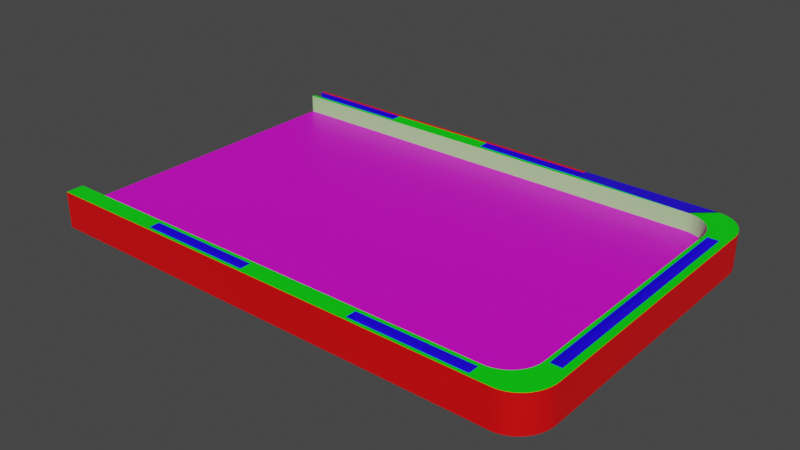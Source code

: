 # Source: case_3.blend  (saved by Blender 2.82.7; exported with 4.5.12 LTS)
import bpy
from mathutils import Matrix  # noqa: F401  (used for matrix-valued properties, if any)

bpy.ops.wm.read_factory_settings(use_empty=True)
scene = bpy.context.scene
scene.name = 'Scene'

# ---- collections
col_collection = bpy.data.collections.new('Collection'); scene.collection.children.link(col_collection)

# ---- materials (node trees are filled in below, after node groups)
mat_material_021 = bpy.data.materials.new('Material.021')
mat_material_021.use_transparent_shadow = False
mat_material_020 = bpy.data.materials.new('Material.020')
mat_material_020.use_transparent_shadow = False
mat_material_019 = bpy.data.materials.new('Material.019')
mat_material_019.use_transparent_shadow = False
mat_material_018 = bpy.data.materials.new('Material.018')
mat_material_018.use_transparent_shadow = False
mat_material_017 = bpy.data.materials.new('Material.017')
mat_material_017.use_transparent_shadow = False
mat_material_016 = bpy.data.materials.new('Material.016')
mat_material_016.use_transparent_shadow = False
mat_material_015 = bpy.data.materials.new('Material.015')
mat_material_015.use_transparent_shadow = False

# ---- material node trees
mat_material_021.use_nodes = True; mat_material_021.node_tree.nodes.clear()
_N = mat_material_021.node_tree.nodes; _L = mat_material_021.node_tree.links
n0 = _N.new('ShaderNodeOutputMaterial'); n0.name = 'Material Output'; n0.location = (300, 300)
n1 = _N.new('ShaderNodeBsdfPrincipled'); n1.name = 'Principled BSDF'; n1.location = (10, 300)
n1.distribution = 'GGX'
n1.subsurface_method = 'BURLEY'
n1.inputs[0].default_value = (0.01413, 0.0, 0.8, 1.0)
n1.inputs[3].default_value = 1.45
n1.inputs[27].default_value = (0.0, 0.0, 0.0, 1.0)
n1.inputs[28].default_value = 1.0
_L.new(n1.outputs[0], n0.inputs[0])
n0.is_active_output = True
mat_material_020.use_nodes = True; mat_material_020.node_tree.nodes.clear()
_N = mat_material_020.node_tree.nodes; _L = mat_material_020.node_tree.links
n0 = _N.new('ShaderNodeOutputMaterial'); n0.name = 'Material Output'; n0.location = (300, 300)
n1 = _N.new('ShaderNodeBsdfPrincipled'); n1.name = 'Principled BSDF'; n1.location = (10, 300)
n1.distribution = 'GGX'
n1.subsurface_method = 'BURLEY'
n1.inputs[0].default_value = (0.8, 0.0, 0.002071, 1.0)
n1.inputs[3].default_value = 1.45
n1.inputs[27].default_value = (0.0, 0.0, 0.0, 1.0)
n1.inputs[28].default_value = 1.0
_L.new(n1.outputs[0], n0.inputs[0])
n0.is_active_output = True
mat_material_019.use_nodes = True; mat_material_019.node_tree.nodes.clear()
_N = mat_material_019.node_tree.nodes; _L = mat_material_019.node_tree.links
n0 = _N.new('ShaderNodeOutputMaterial'); n0.name = 'Material Output'; n0.location = (300, 300)
n1 = _N.new('ShaderNodeBsdfPrincipled'); n1.name = 'Principled BSDF'; n1.location = (10, 300)
n1.distribution = 'GGX'
n1.subsurface_method = 'BURLEY'
n1.inputs[0].default_value = (0.0, 0.8, 0.002724, 1.0)
n1.inputs[3].default_value = 1.45
n1.inputs[27].default_value = (0.0, 0.0, 0.0, 1.0)
n1.inputs[28].default_value = 1.0
_L.new(n1.outputs[0], n0.inputs[0])
n0.is_active_output = True
mat_material_018.use_nodes = True; mat_material_018.node_tree.nodes.clear()
_N = mat_material_018.node_tree.nodes; _L = mat_material_018.node_tree.links
n0 = _N.new('ShaderNodeOutputMaterial'); n0.name = 'Material Output'; n0.location = (300, 300)
n1 = _N.new('ShaderNodeBsdfPrincipled'); n1.name = 'Principled BSDF'; n1.location = (10, 300)
n1.distribution = 'GGX'
n1.subsurface_method = 'BURLEY'
n1.inputs[0].default_value = (0.8, 0.0, 0.7221, 1.0)
n1.inputs[3].default_value = 1.45
n1.inputs[27].default_value = (0.0, 0.0, 0.0, 1.0)
n1.inputs[28].default_value = 1.0
_L.new(n1.outputs[0], n0.inputs[0])
n0.is_active_output = True
mat_material_017.use_nodes = True; mat_material_017.node_tree.nodes.clear()
_N = mat_material_017.node_tree.nodes; _L = mat_material_017.node_tree.links
n0 = _N.new('ShaderNodeOutputMaterial'); n0.name = 'Material Output'; n0.location = (300, 300)
n1 = _N.new('ShaderNodeBsdfPrincipled'); n1.name = 'Principled BSDF'; n1.location = (10, 300)
n1.distribution = 'GGX'
n1.subsurface_method = 'BURLEY'
n1.inputs[0].default_value = (0.05729, 0.5102, 0.07157, 1.0)
n1.inputs[3].default_value = 1.45
n1.inputs[27].default_value = (0.0, 0.0, 0.0, 1.0)
n1.inputs[28].default_value = 1.0
_L.new(n1.outputs[0], n0.inputs[0])
n0.is_active_output = True
mat_material_016.use_nodes = True; mat_material_016.node_tree.nodes.clear()
_N = mat_material_016.node_tree.nodes; _L = mat_material_016.node_tree.links
n0 = _N.new('ShaderNodeOutputMaterial'); n0.name = 'Material Output'; n0.location = (300, 300)
n1 = _N.new('ShaderNodeBsdfPrincipled'); n1.name = 'Principled BSDF'; n1.location = (10, 300)
n1.distribution = 'GGX'
n1.subsurface_method = 'BURLEY'
n1.inputs[0].default_value = (0.4215, 0.8, 0.3135, 1.0)
n1.inputs[3].default_value = 1.45
n1.inputs[27].default_value = (0.0, 0.0, 0.0, 1.0)
n1.inputs[28].default_value = 1.0
_L.new(n1.outputs[0], n0.inputs[0])
n0.is_active_output = True
mat_material_015.use_nodes = True; mat_material_015.node_tree.nodes.clear()
_N = mat_material_015.node_tree.nodes; _L = mat_material_015.node_tree.links
n0 = _N.new('ShaderNodeOutputMaterial'); n0.name = 'Material Output'; n0.location = (300, 300)
n1 = _N.new('ShaderNodeBsdfPrincipled'); n1.name = 'Principled BSDF'; n1.location = (10, 300)
n1.distribution = 'GGX'
n1.subsurface_method = 'BURLEY'
n1.inputs[0].default_value = (0.2406, 0.09945, 0.06699, 1.0)
n1.inputs[3].default_value = 1.45
n1.inputs[27].default_value = (0.0, 0.0, 0.0, 1.0)
n1.inputs[28].default_value = 1.0
_L.new(n1.outputs[0], n0.inputs[0])
n0.is_active_output = True

# ---- world
world_world = bpy.data.worlds.new('World'); scene.world = world_world
world_world.use_nodes = True; world_world.node_tree.nodes.clear()
_N = world_world.node_tree.nodes; _L = world_world.node_tree.links
n0 = _N.new('ShaderNodeOutputWorld'); n0.name = 'World Output'; n0.location = (300, 300)
n1 = _N.new('ShaderNodeBackground'); n1.name = 'Background'; n1.location = (10, 300)
n1.inputs[0].default_value = (0.05088, 0.05088, 0.05088, 1.0)
_L.new(n1.outputs[0], n0.inputs[0])
n0.is_active_output = True
world_world.color = (0.05088, 0.05088, 0.05088)
world_world.use_sun_shadow = False
world_world.sun_shadow_jitter_overblur = 0.0

# ---- meshes
me_curve_001 = bpy.data.meshes.new('Curve.001')
me_curve_001.from_pydata([(0.3975, 0.465, 0.04566), (-0.6464, -0.3369, 0.04566), (-0.6464, 0.0003951, 0.04566), (-0.6764, 0.0003951, 0.04566), (-0.6764, 0.3377, 0.04566), (-0.6464, 0.3377, 0.04566), (-0.6764, -0.3369, 0.04566), (-0.6614, 0.3377, 0.04566), (-0.6614, -0.3369, 0.04566), (-0.2336, 0.435, 0.04566), (-0.5491, 0.435, 0.04566), (-0.5491, 0.465, 0.04566), (-0.2336, 0.465, 0.04566), (0.3975, 0.435, 0.04566), (0.08194, 0.435, 0.04566), (0.2397, 0.465, 0.04566), (0.08194, 0.465, 0.04566), (0.3975, -0.4649, 0.04566), (0.713, -0.4624, -0.02514), (0.3975, -0.4342, 0.04566), (-0.2336, -0.4649, 0.04566), (0.08194, -0.4649, 0.04566), (-0.2336, -0.4342, 0.04566), (0.08194, -0.4342, 0.04566), (-0.2336, -0.4649, 0.06566), (-0.5491, 0.425, -0.03461), (-0.5549, 0.4248, -0.03461), (-0.5606, 0.4242, -0.03461), (-0.5662, 0.4233, -0.03461), (-0.5718, 0.422, -0.03461), (-0.5772, 0.4203, -0.03461), (-0.5825, 0.4183, -0.03461), (-0.5877, 0.416, -0.03461), (-0.5927, 0.4133, -0.03461), (-0.5975, 0.4103, -0.03461), (-0.6022, 0.407, -0.03461), (-0.6066, 0.4033, -0.03461), (-0.6108, 0.3994, -0.03461), (-0.6148, 0.3952, -0.03461), (-0.6184, 0.3907, -0.03461), (-0.6217, 0.3861, -0.03461), (-0.6247, 0.3813, -0.03461), (-0.6274, 0.3762, -0.03461), (-0.6298, 0.3711, -0.03461), (-0.6318, 0.3658, -0.03461), (-0.6334, 0.3603, -0.03461), (-0.6347, 0.3548, -0.03461), (-0.6357, 0.3491, -0.03461), (-0.6362, 0.3434, -0.03461), (-0.6364, -0.3369, -0.03461), (-0.6364, 0.3377, -0.03461), (-0.5491, -0.4242, -0.03461), (-0.6362, -0.3427, -0.03461), (-0.6357, -0.3484, -0.03461), (-0.6347, -0.354, -0.03461), (-0.6334, -0.3595, -0.03461), (-0.6318, -0.365, -0.03461), (-0.6298, -0.3703, -0.03461), (-0.6274, -0.3755, -0.03461), (-0.6247, -0.3805, -0.03461), (-0.6217, -0.3853, -0.03461), (-0.6184, -0.39, -0.03461), (-0.6148, -0.3944, -0.03461), (-0.6108, -0.3986, -0.03461), (-0.6066, -0.4026, -0.03461), (-0.6022, -0.4062, -0.03461), (-0.5975, -0.4095, -0.03461), (-0.5927, -0.4125, -0.03461), (-0.5877, -0.4152, -0.03461), (-0.5825, -0.4175, -0.03461), (-0.5772, -0.4195, -0.03461), (-0.5718, -0.4212, -0.03461), (-0.5662, -0.4225, -0.03461), (-0.5606, -0.4234, -0.03461), (-0.5549, -0.424, -0.03461), (-0.5491, -0.4242, 0.06566), (-0.5491, 0.425, 0.06566), (-0.5549, -0.424, 0.06566), (-0.5606, -0.4234, 0.06566), (-0.5662, -0.4225, 0.06566), (-0.5718, -0.4212, 0.06566), (-0.5772, -0.4195, 0.06566), (-0.5825, -0.4175, 0.06566), (-0.5877, -0.4152, 0.06566), (-0.5927, -0.4125, 0.06566), (-0.5975, -0.4095, 0.06566), (-0.6022, -0.4062, 0.06566), (-0.6066, -0.4026, 0.06566), (-0.6108, -0.3986, 0.06566), (-0.6148, -0.3944, 0.06566), (-0.6184, -0.39, 0.06566), (-0.6217, -0.3853, 0.06566), (-0.6247, -0.3805, 0.06566), (-0.6274, -0.3755, 0.06566), (-0.6298, -0.3703, 0.06566), (-0.6318, -0.365, 0.06566), (-0.6334, -0.3595, 0.06566), (-0.6347, -0.354, 0.06566), (-0.6357, -0.3484, 0.06566), (-0.6362, -0.3427, 0.06566), (-0.6364, 0.3377, 0.06566), (-0.6364, -0.3369, 0.06566), (-0.6362, 0.3434, 0.06566), (-0.6357, 0.3491, 0.06566), (-0.6347, 0.3548, 0.06566), (-0.6334, 0.3603, 0.06566), (-0.6318, 0.3658, 0.06566), (-0.6298, 0.3711, 0.06566), (-0.6274, 0.3762, 0.06566), (-0.6247, 0.3813, 0.06566), (-0.6217, 0.3861, 0.06566), (-0.6184, 0.3907, 0.06566), (-0.6148, 0.3952, 0.06566), (-0.6108, 0.3994, 0.06566), (-0.6066, 0.4033, 0.06566), (-0.6022, 0.407, 0.06566), (-0.5975, 0.4103, 0.06566), (-0.5927, 0.4133, 0.06566), (-0.5877, 0.416, 0.06566), (-0.5825, 0.4183, 0.06566), (-0.5772, 0.4203, 0.06566), (-0.5718, 0.422, 0.06566), (-0.5662, 0.4233, 0.06566), (-0.5606, 0.4242, 0.06566), (-0.5549, 0.4248, 0.06566), (-0.6113, 0.474, -0.03461), (-0.6172, 0.4734, -0.03461), (-0.6231, 0.4723, -0.03461), (-0.6289, 0.4709, -0.03461), (-0.6346, 0.469, -0.03461), (-0.6401, 0.4668, -0.03461), (-0.6456, 0.4642, -0.03461), (-0.6508, 0.4612, -0.03461), (-0.6558, 0.4579, -0.03461), (-0.6607, 0.4541, -0.03461), (-0.6653, 0.4501, -0.03461), (-0.6697, 0.4457, -0.03461), (-0.6739, 0.441, -0.03461), (-0.6777, 0.436, -0.03461), (-0.6811, 0.4308, -0.03461), (-0.6843, 0.4254, -0.03461), (-0.6871, 0.4198, -0.03461), (-0.6895, 0.414, -0.03461), (-0.6916, 0.4081, -0.03461), (-0.6933, 0.402, -0.03461), (-0.6947, 0.3958, -0.03461), (-0.6957, 0.3896, -0.03461), (-0.6962, 0.3832, -0.03461), (-0.6965, -0.3766, -0.03461), (-0.6965, 0.3767, -0.03461), (-0.6962, -0.3831, -0.03461), (-0.6957, -0.3895, -0.03461), (-0.6947, -0.3958, -0.03461), (-0.6933, -0.4019, -0.03461), (-0.6916, -0.408, -0.03461), (-0.6895, -0.414, -0.03461), (-0.6871, -0.4197, -0.03461), (-0.6843, -0.4253, -0.03461), (-0.6811, -0.4307, -0.03461), (-0.6777, -0.4359, -0.03461), (-0.6739, -0.4409, -0.03461), (-0.6697, -0.4456, -0.03461), (-0.6653, -0.45, -0.03461), (-0.6607, -0.454, -0.03461), (-0.6558, -0.4578, -0.03461), (-0.6508, -0.4611, -0.03461), (-0.6456, -0.4641, -0.03461), (-0.6401, -0.4667, -0.03461), (-0.6346, -0.469, -0.03461), (-0.6289, -0.4708, -0.03461), (-0.6231, -0.4722, -0.03461), (-0.6172, -0.4733, -0.03461), (-0.6113, -0.4739, -0.03461), (-0.6739, -0.4409, 0.06566), (-0.6346, 0.469, 0.06566), (-0.6777, -0.4359, 0.06566), (-0.6289, 0.4709, 0.06566), (-0.6811, -0.4307, 0.06566), (-0.6231, 0.4723, 0.06566), (-0.6843, -0.4253, 0.06566), (-0.6172, 0.4734, 0.06566), (-0.6871, -0.4197, 0.06566), (-0.6895, -0.414, 0.06566), (-0.6916, -0.408, 0.06566), (-0.6933, -0.4019, 0.06566), (-0.6947, -0.3958, 0.06566), (-0.6957, -0.3895, 0.06566), (-0.6962, -0.3831, 0.06566), (-0.6965, -0.3766, 0.06566), (-0.6052, -0.4741, -0.03461), (-0.6052, -0.4741, 0.06566), (-0.6965, 0.3767, 0.06566), (-0.6113, 0.474, 0.06566), (-0.6052, 0.4742, 0.06566), (-0.6052, 0.4742, -0.03461), (-0.6962, 0.3832, 0.06566), (-0.6957, 0.3896, 0.06566), (-0.6947, 0.3958, 0.06566), (-0.6933, 0.402, 0.06566), (-0.6916, 0.4081, 0.06566), (-0.6895, 0.414, 0.06566), (-0.6113, -0.4739, 0.06566), (-0.6871, 0.4198, 0.06566), (-0.6172, -0.4733, 0.06566), (-0.6843, 0.4254, 0.06566), (-0.6231, -0.4722, 0.06566), (-0.6811, 0.4308, 0.06566), (-0.6289, -0.4708, 0.06566), (-0.6777, 0.436, 0.06566), (-0.6346, -0.469, 0.06566), (-0.6739, 0.441, 0.06566), (-0.6401, -0.4667, 0.06566), (-0.6697, 0.4457, 0.06566), (-0.6456, -0.4641, 0.06566), (-0.6653, 0.4501, 0.06566), (-0.6508, -0.4611, 0.06566), (-0.6607, 0.4541, 0.06566), (-0.6558, -0.4578, 0.06566), (-0.6558, 0.4579, 0.06566), (-0.6607, -0.454, 0.06566), (-0.6508, 0.4612, 0.06566), (-0.6653, -0.45, 0.06566), (-0.6697, -0.4456, 0.06566), (-0.6456, 0.4642, 0.06566), (-0.6401, 0.4668, 0.06566), (0.713, -0.4242, -0.03461), (0.713, -0.4242, 0.06566), (0.713, -0.4741, -0.03461), (0.713, -0.4741, 0.06566), (-0.5549, -0.424, 0.01564), (-0.5491, -0.4242, 0.01564), (-0.6364, -0.3369, 0.01564), (-0.6362, -0.3427, 0.01564), (0.713, -0.4242, 0.01564), (-0.6362, 0.3434, 0.01564), (-0.6364, 0.3377, 0.01564), (-0.5491, 0.425, 0.01564), (-0.5549, 0.4248, 0.01564), (-0.5606, -0.4234, 0.01564), (-0.5662, -0.4225, 0.01564), (-0.5718, -0.4212, 0.01564), (-0.5772, -0.4195, 0.01564), (-0.5825, -0.4175, 0.01564), (-0.5877, -0.4152, 0.01564), (-0.5927, -0.4125, 0.01564), (-0.5975, -0.4095, 0.01564), (-0.6022, -0.4062, 0.01564), (-0.6066, -0.4026, 0.01564), (-0.6108, -0.3986, 0.01564), (-0.6148, -0.3944, 0.01564), (-0.6184, -0.39, 0.01564), (-0.6217, -0.3853, 0.01564), (-0.6247, -0.3805, 0.01564), (-0.6274, -0.3755, 0.01564), (-0.6298, -0.3703, 0.01564), (-0.6318, -0.365, 0.01564), (-0.6334, -0.3595, 0.01564), (-0.6347, -0.354, 0.01564), (-0.6357, -0.3484, 0.01564), (-0.6357, 0.3491, 0.01564), (-0.6347, 0.3548, 0.01564), (-0.6334, 0.3603, 0.01564), (-0.6318, 0.3658, 0.01564), (-0.6298, 0.3711, 0.01564), (-0.6274, 0.3762, 0.01564), (-0.6247, 0.3813, 0.01564), (-0.6217, 0.3861, 0.01564), (-0.6184, 0.3907, 0.01564), (-0.6148, 0.3952, 0.01564), (-0.6108, 0.3994, 0.01564), (-0.6066, 0.4033, 0.01564), (-0.6022, 0.407, 0.01564), (-0.5975, 0.4103, 0.01564), (-0.5927, 0.4133, 0.01564), (-0.5877, 0.416, 0.01564), (-0.5825, 0.4183, 0.01564), (-0.5772, 0.4203, 0.01564), (-0.5718, 0.422, 0.01564), (-0.5662, 0.4233, 0.01564), (-0.5606, 0.4242, 0.01564), (-0.6364, 0.0003951, 0.06566), (-0.6965, 5.349e-05, 0.06566), (0.713, 0.425, 0.06566), (0.713, 0.4742, 0.06566), (0.3975, 0.4742, 0.06566), (0.713, -0.4342, 0.06566), (0.3975, -0.4649, 0.06566), (0.3975, -0.4342, 0.06566), (0.3975, 0.435, 0.06566), (0.3975, 0.465, 0.06566), (0.2397, 0.465, 0.06566), (0.08194, 0.465, 0.06566), (0.08194, 0.435, 0.06566), (0.08194, -0.4649, 0.06566), (0.08194, -0.4342, 0.06566), (-0.2336, 0.465, 0.06566), (-0.5491, 0.465, 0.06566), (-0.2336, 0.435, 0.06566), (-0.5491, 0.435, 0.06566), (-0.6614, 0.3377, 0.06566), (-0.6464, -0.3369, 0.06566), (-0.6464, 0.0003951, 0.06566), (-0.6614, -0.3369, 0.06566), (-0.6464, 0.3377, 0.06566), (-0.6764, 0.3377, 0.06566), (-0.6764, -0.3369, 0.06566), (-0.6764, 0.0003951, 0.06566), (-0.6764, 0.0001217, 0.06566), (0.713, -0.4649, 0.06566), (-0.2336, -0.4342, 0.06566), (-0.2336, -0.4741, 0.06566), (0.713, 0.425, -0.03461), (0.713, 0.4742, -0.03461), (0.713, -0.4741, 0.01564), (0.713, -0.4359, -0.02514), (0.713, 0.4742, 0.01564), (0.713, 0.425, 0.01564), (0.713, 0.0003951, -0.03461), (0.713, -0.2119, -0.03461), (0.713, 0.0003951, 0.01564), (0.713, -0.2119, 0.01564), (0.713, 0.2127, -0.03461), (0.713, -0.1058, -0.03461), (0.713, 0.2127, 0.01564), (0.713, -0.1058, 0.01564), (0.713, -0.318, 0.01564), (0.713, -0.318, -0.03461), (0.713, 0.3188, -0.03461), (0.713, 0.1065, 0.01564), (0.713, 0.1065, -0.03461), (0.713, 0.3188, 0.01564), (0.713, 0.1596, -0.03461), (0.713, -0.05268, 0.01564), (0.713, 0.05347, 0.01564), (0.713, -0.1588, -0.03461), (0.713, -0.05268, -0.03461), (0.713, -0.1588, 0.01564), (0.713, -0.3711, 0.01564), (0.713, -0.265, -0.03461), (0.713, 0.3719, -0.03461), (0.713, -0.265, 0.01564), (0.713, 0.2658, 0.01564), (0.713, -0.3711, -0.03461), (0.713, 0.3612, 0.005509), (0.713, 0.3719, 0.01564), (0.713, 0.2658, -0.03461), (0.713, 0.05347, -0.03461), (0.713, 0.1596, 0.01564), (0.713, -0.1695, -0.02448), (0.713, -0.2012, -0.02448), (0.713, 0.1489, -0.02448), (0.713, 0.1172, -0.02448), (0.713, 0.2234, 0.005509), (0.713, 0.2551, 0.005509), (0.713, -0.3073, 0.005509), (0.713, -0.2757, 0.005509), (0.713, -0.09505, 0.005509), (0.713, -0.06338, 0.005509), (0.713, 0.01109, 0.005509), (0.713, 0.04277, 0.005509), (0.713, -0.2012, 0.005509), (0.713, -0.1695, 0.005509), (0.713, -0.4135, 0.005509), (0.713, -0.3818, 0.005509), (0.713, 0.3295, 0.005509), (0.713, -0.09505, -0.02448), (0.713, -0.06338, -0.02448), (0.713, 0.1489, 0.005509), (0.713, 0.1172, 0.005509), (0.713, 0.01109, -0.02448), (0.713, 0.04277, -0.02448), (0.713, 0.2234, -0.02448), (0.713, 0.2551, -0.02448), (0.713, -0.3073, -0.02448), (0.713, -0.2757, -0.02448), (0.713, -0.4135, -0.02448), (0.713, -0.3818, -0.02448), (0.713, 0.3295, -0.02448), (0.713, 0.3612, -0.02448), (0.683, -0.4135, -0.02448), (0.683, -0.4135, 0.005509), (0.683, 0.3295, -0.02448), (0.683, 0.3612, -0.02448), (0.683, -0.3818, -0.02448), (0.683, -0.3073, -0.02448), (0.683, -0.2757, -0.02448), (0.683, 0.2234, -0.02448), (0.683, 0.2551, -0.02448), (0.683, 0.01109, -0.02448), (0.683, 0.04277, -0.02448), (0.683, 0.1489, 0.005509), (0.683, 0.1172, 0.005509), (0.683, -0.09505, -0.02448), (0.683, -0.06338, -0.02448), (0.683, 0.3612, 0.005509), (0.683, 0.3295, 0.005509), (0.683, -0.2012, -0.02448), (0.683, -0.1695, -0.02448), (0.683, -0.2757, 0.005509), (0.683, 0.1172, -0.02448), (0.683, 0.1489, -0.02448), (0.683, -0.1695, 0.005509), (0.683, 0.2551, 0.005509), (0.683, 0.2234, 0.005509), (0.683, 0.04277, 0.005509), (0.683, -0.3073, 0.005509), (0.683, -0.06338, 0.005509), (0.683, -0.09505, 0.005509), (0.683, -0.3818, 0.005509), (0.683, 0.01109, 0.005509), (0.683, -0.2012, 0.005509), (0.713, 0.4341, -0.0223), (0.713, 0.4652, -0.0223), (0.713, 0.4652, 0.009487), (0.713, 0.4341, 0.009487), (0.683, 0.4341, -0.0223), (0.683, 0.4652, -0.0223), (0.683, 0.4652, 0.009487), (0.683, 0.4341, 0.009487), (0.713, 0.4742, 0.04566), (0.713, 0.425, 0.04566), (0.713, 0.441, 0.03966), (0.713, 0.441, 0.02164), (0.713, 0.459, 0.02164), (0.713, 0.459, 0.03966), (0.688, 0.441, 0.03966), (0.688, 0.441, 0.02164), (0.688, 0.459, 0.02164), (0.688, 0.459, 0.03966), (0.713, -0.4242, 0.04566), (0.713, -0.4741, 0.04566), (0.713, -0.4342, 0.04566), (0.713, -0.4649, 0.04566), (0.713, -0.4359, 0.0362), (0.713, -0.4359, 0.01564), (0.713, -0.4624, 0.01564), (0.713, -0.4624, 0.0362), (0.683, -0.4624, 0.0362), (0.683, -0.4624, 0.01564), (0.683, -0.4359, -0.02514), (0.683, -0.4359, 0.01564), (0.683, -0.4624, -0.02514), (0.683, -0.4359, 0.0362)], [], [(1, 2, 5, 7, 4, 3, 6, 8), (9, 12, 11, 10), (13, 0, 15, 16, 14), (287, 19, 431, 285), (20, 21, 23, 22), (24, 20, 22, 309), (96, 256, 257, 97), (35, 134, 133, 34), (34, 133, 132, 33), (33, 132, 131, 32), (32, 131, 130, 31), (31, 130, 129, 30), (30, 129, 128, 29), (29, 128, 127, 28), (28, 127, 126, 27), (27, 126, 125, 26), (76, 193, 192, 124), (102, 195, 191, 100), (101, 188, 187, 99), (77, 75, 190, 201), (124, 192, 180, 123), (123, 180, 178, 122), (122, 178, 176, 121), (121, 176, 174, 120), (120, 174, 224, 119), (119, 224, 223, 118), (118, 223, 220, 117), (117, 220, 218, 116), (116, 218, 216, 115), (115, 216, 214, 114), (114, 214, 212, 113), (113, 212, 210, 112), (112, 210, 208, 111), (111, 208, 206, 110), (110, 206, 204, 109), (109, 204, 202, 108), (108, 202, 200, 107), (107, 200, 199, 106), (106, 199, 198, 105), (105, 198, 197, 104), (104, 197, 196, 103), (103, 196, 195, 102), (74, 172, 171, 73), (73, 171, 170, 72), (72, 170, 169, 71), (71, 169, 168, 70), (51, 189, 172, 74), (70, 168, 167, 69), (52, 150, 148, 49), (69, 167, 166, 68), (225, 227, 189, 51), (68, 166, 165, 67), (67, 165, 164, 66), (66, 164, 163, 65), (50, 149, 147, 48), (65, 163, 162, 64), (26, 125, 194, 25), (131, 223, 224, 130), (162, 221, 222, 161), (132, 220, 223, 131), (163, 219, 221, 162), (133, 218, 220, 132), (164, 217, 219, 163), (134, 216, 218, 133), (165, 215, 217, 164), (135, 214, 216, 134), (166, 213, 215, 165), (136, 212, 214, 135), (167, 211, 213, 166), (137, 210, 212, 136), (168, 209, 211, 167), (138, 208, 210, 137), (169, 207, 209, 168), (139, 206, 208, 138), (170, 205, 207, 169), (140, 204, 206, 139), (171, 203, 205, 170), (141, 202, 204, 140), (172, 201, 203, 171), (142, 200, 202, 141), (143, 199, 200, 142), (144, 198, 199, 143), (145, 197, 198, 144), (146, 196, 197, 145), (147, 195, 196, 146), (125, 192, 193, 194), (149, 191, 195, 147), (227, 313, 430, 228, 310, 190, 189), (148, 188, 281, 191, 149), (150, 187, 188, 148), (151, 186, 187, 150), (189, 190, 201, 172), (152, 185, 186, 151), (153, 184, 185, 152), (154, 183, 184, 153), (155, 182, 183, 154), (156, 181, 182, 155), (126, 180, 192, 125), (157, 179, 181, 156), (127, 178, 180, 126), (158, 177, 179, 157), (128, 176, 178, 127), (159, 175, 177, 158), (129, 174, 176, 128), (160, 173, 175, 159), (130, 224, 174, 129), (161, 222, 173, 160), (36, 135, 134, 35), (37, 136, 135, 36), (38, 137, 136, 37), (39, 138, 137, 38), (40, 139, 138, 39), (41, 140, 139, 40), (42, 141, 140, 41), (43, 142, 141, 42), (44, 143, 142, 43), (45, 144, 143, 44), (46, 145, 144, 45), (47, 146, 145, 46), (48, 147, 146, 47), (78, 203, 201, 77), (79, 205, 203, 78), (80, 207, 205, 79), (81, 209, 207, 80), (82, 211, 209, 81), (83, 213, 211, 82), (84, 215, 213, 83), (85, 217, 215, 84), (86, 219, 217, 85), (87, 221, 219, 86), (88, 222, 221, 87), (89, 173, 222, 88), (90, 175, 173, 89), (91, 177, 175, 90), (92, 179, 177, 91), (93, 181, 179, 92), (94, 182, 181, 93), (95, 183, 182, 94), (96, 184, 183, 95), (97, 185, 184, 96), (98, 186, 185, 97), (99, 187, 186, 98), (49, 148, 149, 50), (280, 301, 300, 302, 305, 307, 281, 188, 101), (53, 151, 150, 52), (54, 152, 151, 53), (55, 153, 152, 54), (56, 154, 153, 55), (57, 155, 154, 56), (58, 156, 155, 57), (59, 157, 156, 58), (60, 158, 157, 59), (61, 159, 158, 60), (62, 160, 159, 61), (63, 161, 160, 62), (64, 162, 161, 63), (75, 309, 294, 293, 286, 287, 285, 226), (75, 230, 229, 77), (97, 257, 258, 98), (99, 232, 231, 101), (98, 258, 232, 99), (101, 231, 235, 100, 280), (100, 235, 234, 102), (124, 237, 236, 76), (102, 234, 259, 103), (103, 259, 260, 104), (104, 260, 261, 105), (105, 261, 262, 106), (106, 262, 263, 107), (107, 263, 264, 108), (77, 229, 238, 78), (108, 264, 265, 109), (78, 238, 239, 79), (109, 265, 266, 110), (79, 239, 240, 80), (110, 266, 267, 111), (80, 240, 241, 81), (111, 267, 268, 112), (81, 241, 242, 82), (112, 268, 269, 113), (82, 242, 243, 83), (113, 269, 270, 114), (83, 243, 244, 84), (226, 429, 233, 230, 75), (114, 270, 271, 115), (84, 244, 245, 85), (115, 271, 272, 116), (85, 245, 246, 86), (116, 272, 273, 117), (86, 246, 247, 87), (117, 273, 274, 118), (87, 247, 248, 88), (118, 274, 275, 119), (88, 248, 249, 89), (119, 275, 276, 120), (89, 249, 250, 90), (120, 276, 277, 121), (90, 250, 251, 91), (121, 277, 278, 122), (91, 251, 252, 92), (122, 278, 279, 123), (92, 252, 253, 93), (123, 279, 237, 124), (93, 253, 254, 94), (94, 254, 255, 95), (95, 255, 256, 96), (100, 191, 281, 307, 306, 304, 299, 303, 301, 280), (284, 193, 298, 296, 295, 297, 292, 291, 290, 289), (306, 3, 4, 304), (288, 13, 14, 292), (295, 12, 9, 297), (305, 6, 3, 306, 307), (300, 1, 8, 302), (304, 4, 7, 299), (302, 8, 6, 305), (293, 21, 20, 24), (228, 308, 286, 293, 24, 310), (299, 7, 5, 303), (309, 22, 23, 294), (298, 10, 11, 296), (301, 2, 1, 300), (297, 9, 10, 298), (303, 5, 2, 301), (296, 11, 12, 295), (286, 17, 19, 287), (292, 14, 16, 291), (291, 16, 15, 290), (289, 0, 13, 288), (190, 310, 24, 309, 75, 77, 201), (290, 15, 0, 289), (308, 432, 17, 286), (294, 23, 21, 293), (288, 292, 297, 298, 193, 76, 282, 283, 284, 289), (194, 193, 284, 283, 419, 315, 312), (26, 25, 311, 339, 327, 345, 321, 331, 329, 346, 317, 335, 322, 334, 318, 338, 326, 342, 225, 51, 74, 73, 72, 71, 70, 69, 68, 67, 66, 65, 64, 63, 62, 61, 60, 59, 58, 57, 56, 55, 54, 53, 52, 49, 50, 48, 47, 46, 45, 44, 43, 42, 41, 40, 39, 38, 37, 36, 35, 34, 33, 32, 31, 30, 29, 28, 27), (25, 194, 312, 311), (76, 236, 316, 420, 282), (237, 279, 278, 277, 276, 275, 274, 273, 272, 271, 270, 269, 268, 267, 266, 265, 264, 263, 262, 261, 260, 259, 234, 235, 231, 232, 258, 257, 256, 255, 254, 253, 252, 251, 250, 249, 248, 247, 246, 245, 244, 243, 242, 241, 240, 239, 238, 229, 230, 233, 337, 325, 340, 320, 336, 324, 332, 319, 333, 328, 347, 323, 341, 330, 344, 316, 236), (19, 17, 432, 431), (316, 315, 423, 422), (316, 311, 411, 414), (225, 233, 434, 314), (342, 326, 325, 337), (431, 432, 430, 436, 433, 429), (350, 367, 390, 400), (342, 337, 363, 376), (331, 321, 323, 347), (225, 342, 376, 375), (341, 323, 352, 353), (337, 233, 362, 363), (346, 333, 359, 370), (345, 341, 353, 372), (335, 332, 357, 366), (340, 325, 354, 355), (318, 334, 348, 349), (335, 317, 319, 332), (324, 322, 365, 356), (233, 225, 375, 362), (317, 346, 370, 369), (339, 344, 343, 378), (345, 327, 330, 341), (338, 340, 355, 374), (327, 339, 378, 377), (346, 329, 328, 333), (329, 331, 350, 351), (352, 371, 386, 403), (334, 322, 324, 336), (349, 348, 397, 396), (375, 376, 383, 379), (339, 311, 316, 344), (354, 373, 384, 405), (377, 378, 382, 381), (338, 318, 320, 340), (355, 354, 405, 398), (365, 366, 393, 392), (328, 329, 351, 368), (319, 317, 369, 358), (336, 320, 360, 361), (344, 330, 364, 343), (320, 318, 349, 360), (334, 336, 361, 348), (323, 321, 371, 352), (321, 345, 372, 371), (331, 347, 367, 350), (322, 335, 366, 365), (325, 326, 373, 354), (333, 319, 358, 359), (330, 327, 377, 364), (332, 324, 356, 357), (326, 338, 374, 373), (347, 328, 368, 367), (384, 385, 398, 405), (379, 383, 408, 380), (392, 393, 406, 407), (399, 400, 390, 391), (386, 387, 402, 403), (388, 389, 404, 409), (396, 397, 401, 410), (381, 382, 394, 395), (373, 374, 385, 384), (363, 362, 380, 408), (366, 357, 406, 393), (371, 372, 387, 386), (343, 364, 395, 394), (357, 356, 407, 406), (374, 355, 398, 385), (360, 349, 396, 410), (369, 370, 389, 388), (351, 350, 400, 399), (358, 369, 388, 409), (376, 363, 408, 383), (356, 365, 392, 407), (378, 343, 394, 382), (362, 375, 379, 380), (359, 358, 409, 404), (348, 361, 401, 397), (367, 368, 391, 390), (353, 352, 403, 402), (368, 351, 399, 391), (364, 377, 381, 395), (370, 359, 404, 389), (361, 360, 410, 401), (372, 353, 402, 387), (412, 413, 417, 416), (311, 312, 412, 411), (315, 316, 414, 413), (312, 315, 413, 412), (415, 416, 417, 418), (413, 414, 418, 417), (411, 412, 416, 415), (414, 411, 415, 418), (283, 282, 420, 419), (423, 424, 428, 427), (420, 316, 422, 421), (419, 420, 421, 424), (315, 419, 424, 423), (428, 425, 426, 427), (421, 422, 426, 425), (424, 421, 425, 428), (422, 423, 427, 426), (431, 429, 226, 285), (433, 436, 437, 442), (308, 228, 430, 432), (434, 433, 442, 440), (430, 313, 435, 436), (227, 225, 314, 18), (313, 227, 18, 435), (18, 314, 439, 441), (233, 429, 433, 434), (442, 437, 438, 440), (441, 439, 440, 438), (314, 434, 440, 439), (435, 18, 441, 438), (436, 435, 438, 437)])
me_curve_001.polygons.foreach_set('material_index', [0, 0, 0, 0, 0, 0, 5, 1, 1, 1, 1, 1, 1, 1, 1, 1, 2, 2, 2, 2, 2, 2, 2, 2, 2, 2, 2, 2, 2, 2, 2, 2, 2, 2, 2, 2, 2, 2, 2, 2, 2, 2, 1, 1, 1, 1, 1, 1, 1, 1, 1, 1, 1, 1, 1, 1, 1, 1, 1, 1, 1, 1, 1, 1, 1, 1, 1, 1, 1, 1, 1, 1, 1, 1, 1, 1, 1, 1, 1, 1, 1, 1, 1, 1, 1, 1, 1, 1, 1, 1, 1, 1, 1, 1, 1, 1, 1, 1, 1, 1, 1, 1, 1, 1, 1, 1, 1, 1, 1, 1, 1, 1, 1, 1, 1, 1, 1, 1, 1, 1, 2, 2, 2, 2, 2, 2, 2, 2, 2, 2, 2, 2, 2, 2, 2, 2, 2, 2, 2, 2, 2, 2, 1, 2, 1, 1, 1, 1, 1, 1, 1, 1, 1, 1, 1, 1, 2, 5, 5, 5, 5, 5, 5, 5, 5, 5, 5, 5, 5, 5, 5, 5, 5, 5, 5, 5, 5, 5, 5, 5, 5, 5, 5, 5, 5, 5, 5, 5, 5, 5, 5, 5, 5, 5, 5, 5, 5, 5, 5, 5, 5, 5, 5, 5, 5, 5, 2, 2, 0, 0, 0, 0, 0, 0, 0, 0, 1, 0, 0, 0, 0, 0, 0, 0, 0, 0, 0, 0, 0, 0, 0, 0, 2, 1, 1, 1, 5, 3, 0, 2, 1, 1, 1, 0, 1, 1, 1, 1, 3, 3, 1, 1, 1, 3, 1, 1, 1, 1, 1, 1, 1, 1, 1, 1, 1, 1, 1, 1, 1, 1, 1, 1, 1, 3, 1, 1, 1, 3, 3, 1, 1, 1, 1, 1, 1, 1, 3, 1, 3, 1, 3, 1, 1, 1, 1, 1, 1, 1, 1, 1, 3, 1, 1, 3, 3, 1, 1, 1, 1, 1, 1, 1, 1, 1, 3, 1, 3, 3, 1, 1, 1, 3, 1, 1, 1, 2, 1, 1, 2, 1, 1, 2, 1, 5, 2, 1, 2, 5, 2, 2, 1, 0, 1, 5, 1, 1, 1, 1, 5, 1, 1, 1, 1, 1])
_uv = me_curve_001.uv_layers.new(name='UVMap')
_uv.uv.foreach_set('vector', [0.0, 0.0, 0.0, 0.0, 0.0, 0.0, 0.0, 0.0, 0.0, 0.0, 0.0, 0.0, 0.0, 0.0, 0.0, 0.0, 0.0, 0.0, 0.0, 0.0, 0.0, 0.0, 0.0, 0.0, 0.0, 0.0, 0.0, 0.0, 0.0, 0.0, 0.0, 0.0, 0.0, 0.0, 0.0, 0.0, 0.0, 0.0, 0.0, 0.0, 0.0, 0.0, 0.0, 0.0, 0.0, 0.0, 0.0, 0.0, 0.0, 0.0, 0.0, 0.0, 0.0, 0.0, 0.0, 0.0, 0.0, 0.0, 0.0, 0.0, 0.0, 0.0, 0.0, 0.0, 0.0, 0.0, 0.0, 0.0, 0.0, 0.0, 0.0, 0.0, 0.0, 0.0, 0.0, 0.0, 0.0, 0.0, 0.0, 0.0, 0.0, 0.0, 0.0, 0.0, 0.0, 0.0, 0.0, 0.0, 0.0, 0.0, 0.0, 0.0, 0.0, 0.0, 0.0, 0.0, 0.0, 0.0, 0.0, 0.0, 0.0, 0.0, 0.0, 0.0, 0.0, 0.0, 0.0, 0.0, 0.0, 0.0, 0.0, 0.0, 0.0, 0.0, 0.0, 0.0, 0.0, 0.0, 0.0, 0.0, 0.0, 0.0, 0.0, 0.0, 0.0, 0.0, 0.0, 0.0, 0.0, 0.0, 0.0, 0.0, 0.0, 0.0, 0.0, 0.0, 0.0, 0.0, 0.0, 0.0, 0.0, 0.0, 0.0, 0.0, 0.0, 0.0, 0.0, 0.0, 0.0, 0.0, 0.0, 0.0, 0.0, 0.0, 0.0, 0.0, 0.0, 0.0, 0.0, 0.0, 0.0, 0.0, 0.0, 0.0, 0.0, 0.0, 0.0, 0.0, 0.0, 0.0, 0.0, 0.0, 0.0, 0.0, 0.0, 0.0, 0.0, 0.0, 0.0, 0.0, 0.0, 0.0, 0.0, 0.0, 0.0, 0.0, 0.0, 0.0, 0.0, 0.0, 0.0, 0.0, 0.0, 0.0, 0.0, 0.0, 0.0, 0.0, 0.0, 0.0, 0.0, 0.0, 0.0, 0.0, 0.0, 0.0, 0.0, 0.0, 0.0, 0.0, 0.0, 0.0, 0.0, 0.0, 0.0, 0.0, 0.0, 0.0, 0.0, 0.0, 0.0, 0.0, 0.0, 0.0, 0.0, 0.0, 0.0, 0.0, 0.0, 0.0, 0.0, 0.0, 0.0, 0.0, 0.0, 0.0, 0.0, 0.0, 0.0, 0.0, 0.0, 0.0, 0.0, 0.0, 0.0, 0.0, 0.0, 0.0, 0.0, 0.0, 0.0, 0.0, 0.0, 0.0, 0.0, 0.0, 0.0, 0.0, 0.0, 0.0, 0.0, 0.0, 0.0, 0.0, 0.0, 0.0, 0.0, 0.0, 0.0, 0.0, 0.0, 0.0, 0.0, 0.0, 0.0, 0.0, 0.0, 0.0, 0.0, 0.0, 0.0, 0.0, 0.0, 0.0, 0.0, 0.0, 0.0, 0.0, 0.0, 0.0, 0.0, 0.0, 0.0, 0.0, 0.0, 0.0, 0.0, 0.0, 0.0, 0.0, 0.0, 0.0, 0.0, 0.0, 0.0, 0.0, 0.0, 0.0, 0.0, 0.0, 0.0, 0.0, 0.0, 0.0, 0.0, 0.0, 0.0, 0.0, 0.0, 0.0, 0.0, 0.0, 0.0, 0.0, 0.0, 0.0, 0.0, 0.0, 0.0, 0.0, 0.0, 0.0, 0.0, 0.0, 0.0, 0.0, 0.0, 0.0, 0.0, 0.0, 0.0, 0.0, 0.0, 0.0, 0.0, 0.0, 0.0, 0.0, 0.0, 0.0, 0.0, 0.0, 0.0, 0.0, 0.0, 0.0, 0.0, 0.0, 0.0, 0.0, 0.0, 0.0, 0.0, 0.0, 0.0, 0.0, 0.0, 0.0, 0.0, 0.0, 0.0, 0.0, 0.0, 0.0, 0.0, 0.0, 0.0, 0.0, 0.0, 0.0, 0.0, 0.0, 0.0, 0.0, 0.0, 0.0, 0.0, 0.0, 0.0, 0.0, 0.0, 0.0, 0.0, 0.0, 0.0, 0.0, 0.0, 0.0, 0.0, 0.0, 0.0, 0.0, 0.0, 0.0, 0.0, 0.0, 0.0, 0.0, 0.0, 0.0, 0.0, 0.0, 0.0, 0.0, 0.0, 0.0, 0.0, 0.0, 0.0, 0.0, 0.0, 0.0, 0.0, 0.0, 0.0, 0.0, 0.0, 0.0, 0.0, 0.0, 0.0, 0.0, 0.0, 0.0, 0.0, 0.0, 0.0, 0.0, 0.0, 0.0, 0.0, 0.0, 0.0, 0.0, 0.0, 0.0, 0.0, 0.0, 0.0, 0.0, 0.0, 0.0, 0.0, 0.0, 0.0, 0.0, 0.0, 0.0, 0.0, 0.0, 0.0, 0.0, 0.0, 0.0, 0.0, 0.0, 0.0, 0.0, 0.0, 0.0, 0.0, 0.0, 0.0, 0.0, 0.0, 0.0, 0.0, 0.0, 0.0, 0.0, 0.0, 0.0, 0.0, 0.0, 0.0, 0.0, 0.0, 0.0, 0.0, 0.0, 0.0, 0.0, 0.0, 0.0, 0.0, 0.0, 0.0, 0.0, 0.0, 0.0, 0.0, 0.0, 0.0, 0.0, 0.0, 0.0, 0.0, 0.0, 0.0, 0.0, 0.0, 0.0, 0.0, 0.0, 0.0, 0.0, 0.0, 0.0, 0.0, 0.0, 0.0, 0.0, 0.0, 0.0, 0.0, 0.0, 0.0, 0.0, 0.0, 0.0, 0.0, 0.0, 0.0, 0.0, 0.0, 0.0, 0.0, 0.0, 0.0, 0.0, 0.0, 0.0, 0.0, 0.0, 0.0, 0.0, 0.0, 0.0, 0.0, 0.0, 0.0, 0.0, 0.0, 0.0, 0.0, 0.0, 0.0, 0.0, 0.0, 0.0, 0.0, 0.0, 0.0, 0.0, 0.0, 0.0, 0.0, 0.0, 0.0, 0.0, 0.0, 0.0, 0.0, 0.0, 0.0, 0.0, 0.0, 0.0, 0.0, 0.0, 0.0, 0.0, 0.0, 0.0, 0.0, 0.0, 0.0, 0.0, 0.0, 0.0, 0.0, 0.0, 0.0, 0.0, 0.0, 0.0, 0.0, 0.0, 0.0, 0.0, 0.0, 0.0, 0.0, 0.0, 0.0, 0.0, 0.0, 0.0, 0.0, 0.0, 0.0, 0.0, 0.0, 0.0, 0.0, 0.0, 0.0, 0.0, 0.0, 0.0, 0.0, 0.0, 0.0, 0.0, 0.0, 0.0, 0.0, 0.0, 0.0, 0.0, 0.0, 0.0, 0.0, 0.0, 0.0, 0.0, 0.0, 0.0, 0.0, 0.0, 0.0, 0.0, 0.0, 0.0, 0.0, 0.0, 0.0, 0.0, 0.0, 0.0, 0.0, 0.0, 0.0, 0.0, 0.0, 0.0, 0.0, 0.0, 0.0, 0.0, 0.0, 0.0, 0.0, 0.0, 0.0, 0.0, 0.0, 0.0, 0.0, 0.0, 0.0, 0.0, 0.0, 0.0, 0.0, 0.0, 0.0, 0.0, 0.0, 0.0, 0.0, 0.0, 0.0, 0.0, 0.0, 0.0, 0.0, 0.0, 0.0, 0.0, 0.0, 0.0, 0.0, 0.0, 0.0, 0.0, 0.0, 0.0, 0.0, 0.0, 0.0, 0.0, 0.0, 0.0, 0.0, 0.0, 0.0, 0.0, 0.0, 0.0, 0.0, 0.0, 0.0, 0.0, 0.0, 0.0, 0.0, 0.0, 0.0, 0.0, 0.0, 0.0, 0.0, 0.0, 0.0, 0.0, 0.0, 0.0, 0.0, 0.0, 0.0, 0.0, 0.0, 0.0, 0.0, 0.0, 0.0, 0.0, 0.0, 0.0, 0.0, 0.0, 0.0, 0.0, 0.0, 0.0, 0.0, 0.0, 0.0, 0.0, 0.0, 0.0, 0.0, 0.0, 0.0, 0.0, 0.0, 0.0, 0.0, 0.0, 0.0, 0.0, 0.0, 0.0, 0.0, 0.0, 0.0, 0.0, 0.0, 0.0, 0.0, 0.0, 0.0, 0.0, 0.0, 0.0, 0.0, 0.0, 0.0, 0.0, 0.0, 0.0, 0.0, 0.0, 0.0, 0.0, 0.0, 0.0, 0.0, 0.0, 0.0, 0.0, 0.0, 0.0, 0.0, 0.0, 0.0, 0.0, 0.0, 0.0, 0.0, 0.0, 0.0, 0.0, 0.0, 0.0, 0.0, 0.0, 0.0, 0.0, 0.0, 0.0, 0.0, 0.0, 0.0, 0.0, 0.0, 0.0, 0.0, 0.0, 0.0, 0.0, 0.0, 0.0, 0.0, 0.0, 0.0, 0.0, 0.0, 0.0, 0.0, 0.0, 0.0, 0.0, 0.0, 0.0, 0.0, 0.0, 0.0, 0.0, 0.0, 0.0, 0.0, 0.0, 0.0, 0.0, 0.0, 0.0, 0.0, 0.0, 0.0, 0.0, 0.0, 0.0, 0.0, 0.0, 0.0, 0.0, 0.0, 0.0, 0.0, 0.0, 0.0, 0.0, 0.0, 0.0, 0.0, 0.0, 0.0, 0.0, 0.0, 0.0, 0.0, 0.0, 0.0, 0.0, 0.0, 0.0, 0.0, 0.0, 0.0, 0.0, 0.0, 0.0, 0.0, 0.0, 0.0, 0.0, 0.0, 0.0, 0.0, 0.0, 0.0, 0.0, 0.0, 0.0, 0.0, 0.0, 0.0, 0.0, 0.0, 0.0, 0.0, 0.0, 0.0, 0.0, 0.0, 0.0, 0.0, 0.0, 0.0, 0.0, 0.0, 0.0, 0.0, 0.0, 0.0, 0.0, 0.0, 0.0, 0.0, 0.0, 0.0, 0.0, 0.0, 0.0, 0.0, 0.0, 0.0, 0.0, 0.0, 0.0, 0.0, 0.0, 0.0, 0.0, 0.0, 0.0, 0.0, 0.0, 0.0, 0.0, 0.0, 0.0, 0.0, 0.0, 0.0, 0.0, 0.0, 0.0, 0.0, 0.0, 0.0, 0.0, 0.0, 0.0, 0.0, 0.0, 0.0, 0.0, 0.0, 0.0, 0.0, 0.0, 0.0, 0.0, 0.0, 0.0, 0.0, 0.0, 0.0, 0.0, 0.0, 0.0, 0.0, 0.0, 0.0, 0.0, 0.0, 0.0, 0.0, 0.0, 0.0, 0.0, 0.0, 0.0, 0.0, 0.0, 0.0, 0.0, 0.0, 0.0, 0.0, 0.0, 0.0, 0.0, 0.0, 0.0, 0.0, 0.0, 0.0, 0.0, 0.0, 0.0, 0.0, 0.0, 0.0, 0.0, 0.0, 0.0, 0.0, 0.0, 0.0, 0.0, 0.0, 0.0, 0.0, 0.0, 0.0, 0.0, 0.0, 0.0, 0.0, 0.0, 0.0, 0.0, 0.0, 0.0, 0.0, 0.0, 0.0, 0.0, 0.0, 0.0, 0.0, 0.0, 0.0, 0.0, 0.0, 0.0, 0.0, 0.0, 0.0, 0.0, 0.0, 0.0, 0.0, 0.0, 0.0, 0.0, 0.0, 0.0, 0.0, 0.0, 0.0, 0.0, 0.0, 0.0, 0.0, 0.0, 0.0, 0.0, 0.0, 0.0, 0.0, 0.0, 0.0, 0.0, 0.0, 0.0, 0.0, 0.0, 0.0, 0.0, 0.0, 0.0, 0.0, 0.0, 0.0, 0.0, 0.0, 0.0, 0.0, 0.0, 0.0, 0.0, 0.0, 0.0, 0.0, 0.0, 0.0, 0.0, 0.0, 0.0, 0.0, 0.0, 0.0, 0.0, 0.0, 0.0, 0.0, 0.0, 0.0, 0.0, 0.0, 0.0, 0.0, 0.0, 0.0, 0.0, 0.0, 0.0, 0.0, 0.0, 0.0, 0.0, 0.0, 0.0, 0.0, 0.0, 0.0, 0.0, 0.0, 0.0, 0.0, 0.0, 0.0, 0.0, 0.0, 0.0, 0.0, 0.0, 0.0, 0.0, 0.0, 0.0, 0.0, 0.0, 0.0, 0.0, 0.0, 0.0, 0.0, 0.0, 0.0, 0.0, 0.0, 0.0, 0.0, 0.0, 0.0, 0.0, 0.0, 0.0, 0.0, 0.0, 0.0, 0.0, 0.0, 0.0, 0.0, 0.0, 0.0, 0.0, 0.0, 0.0, 0.0, 0.0, 0.0, 0.0, 0.0, 0.0, 0.0, 0.0, 0.0, 0.0, 0.0, 0.0, 0.0, 0.0, 0.0, 0.0, 0.0, 0.0, 0.0, 0.0, 0.0, 0.0, 0.0, 0.0, 0.0, 0.0, 0.0, 0.0, 0.0, 0.0, 0.0, 0.0, 0.0, 0.0, 0.0, 0.0, 0.0, 0.0, 0.0, 0.0, 0.0, 0.0, 0.0, 0.0, 0.0, 0.0, 0.0, 0.0, 0.0, 0.0, 0.0, 0.0, 0.0, 0.0, 0.0, 0.0, 0.0, 0.0, 0.0, 0.0, 0.0, 0.0, 0.0, 0.0, 0.0, 0.0, 0.0, 0.0, 0.0, 0.0, 0.0, 0.0, 0.0, 0.0, 0.0, 0.0, 0.0, 0.0, 0.0, 0.0, 0.0, 0.0, 0.0, 0.0, 0.0, 0.0, 0.0, 0.0, 0.0, 0.0, 0.0, 0.0, 0.0, 0.0, 0.0, 0.0, 0.0, 0.0, 0.0, 0.0, 0.0, 0.0, 0.0, 0.0, 0.0, 0.0, 0.0, 0.0, 0.0, 0.0, 0.0, 0.0, 0.0, 0.0, 0.0, 0.0, 0.0, 0.0, 0.0, 0.0, 0.0, 0.0, 0.0, 0.0, 0.0, 0.0, 0.0, 0.0, 0.0, 0.0, 0.0, 0.0, 0.0, 0.0, 0.0, 0.0, 0.0, 0.0, 0.0, 0.0, 0.0, 0.0, 0.0, 0.0, 0.0, 0.0, 0.0, 0.0, 0.0, 0.0, 0.0, 0.0, 0.0, 0.0, 0.0, 0.0, 0.0, 0.0, 0.0, 0.0, 0.0, 0.0, 0.0, 0.0, 0.0, 0.0, 0.0, 0.0, 0.0, 0.0, 0.0, 0.0, 0.0, 0.0, 0.0, 0.0, 0.0, 0.0, 0.0, 0.0, 0.0, 0.0, 0.0, 0.0, 0.0, 0.0, 0.0, 0.0, 0.0, 0.0, 0.0, 0.0, 0.0, 0.0, 0.0, 0.0, 0.0, 0.0, 0.0, 0.0, 0.0, 0.0, 0.0, 0.0, 0.0, 0.0, 0.0, 0.0, 0.0, 0.0, 0.0, 0.0, 0.0, 0.0, 0.0, 0.0, 0.0, 0.0, 0.0, 0.0, 0.0, 0.0, 0.0, 0.0, 0.0, 0.0, 0.0, 0.0, 0.0, 0.0, 0.0, 0.0, 0.0, 0.0, 0.0, 0.0, 0.0, 0.0, 0.0, 0.0, 0.0, 0.0, 0.0, 0.0, 0.0, 0.0, 0.0, 0.0, 0.0, 0.0, 0.0, 0.0, 0.0, 0.0, 0.0, 0.0, 0.0, 0.0, 0.0, 0.0, 0.0, 0.0, 0.0, 0.0, 0.0, 0.0, 0.0, 0.0, 0.0, 0.0, 0.0, 0.0, 0.0, 0.0, 0.0, 0.0, 0.0, 0.0, 0.0, 0.0, 0.0, 0.0, 0.0, 0.0, 0.0, 0.0, 0.0, 0.0, 0.0, 0.0, 0.0, 0.0, 0.0, 0.0, 0.0, 0.0, 0.0, 0.0, 0.0, 0.0, 0.0, 0.0, 0.0, 0.0, 0.0, 0.0, 0.0, 0.0, 0.0, 0.0, 0.0, 0.0, 0.0, 0.0, 0.0, 0.0, 0.0, 0.0, 0.0, 0.0, 0.0, 0.0, 0.0, 0.0, 0.0, 0.0, 0.0, 0.0, 0.0, 0.0, 0.0, 0.0, 0.0, 0.0, 0.0, 0.0, 0.0, 0.0, 0.0, 0.0, 0.0, 0.0, 0.0, 0.0, 0.0, 0.0, 0.0, 0.0, 0.0, 0.0, 0.0, 0.0, 0.0, 0.0, 0.0, 0.0, 0.0, 0.0, 0.0, 0.0, 0.0, 0.0, 0.0, 0.0, 0.0, 0.0, 0.0, 0.0, 0.0, 0.0, 0.0, 0.0, 0.0, 0.0, 0.0, 0.0, 0.0, 0.0, 0.0, 0.0, 0.0, 0.0, 0.0, 0.0, 0.0, 0.0, 0.0, 0.0, 0.0, 0.0, 0.0, 0.0, 0.0, 0.0, 0.0, 0.0, 0.0, 0.0, 0.0, 0.0, 0.0, 0.0, 0.0, 0.0, 0.0, 0.0, 0.0, 0.0, 0.0, 0.0, 0.0, 0.0, 0.0, 0.0, 0.0, 0.0, 0.0, 0.0, 0.0, 0.0, 0.0, 0.0, 0.0, 0.0, 0.0, 0.0, 0.0, 0.0, 0.0, 0.0, 0.0, 0.0, 0.0, 0.0, 0.0, 0.0, 0.0, 0.0, 0.0, 0.0, 0.0, 0.0, 0.0, 0.0, 0.0, 0.0, 0.0, 0.0, 0.0, 0.0, 0.0, 0.0, 0.0, 0.0, 0.0, 0.0, 0.0, 0.0, 0.0, 0.0, 0.0, 0.0, 0.0, 0.0, 0.0, 0.0, 0.0, 0.0, 0.0, 0.0, 0.0, 0.0, 0.0, 0.0, 0.0, 0.0, 0.0, 0.0, 0.0, 0.0, 0.0, 0.0, 0.0, 0.0, 0.0, 0.0, 0.0, 0.0, 0.0, 0.0, 0.0, 0.0, 0.0, 0.0, 0.0, 0.0, 0.0, 0.0, 0.0, 0.0, 0.0, 0.0, 0.0, 0.0, 0.0, 0.0, 0.0, 0.0, 0.0, 0.0, 0.0, 0.0, 0.0, 0.0, 0.0, 0.0, 0.0, 0.0, 0.0, 0.0, 0.0, 0.0, 0.0, 0.0, 0.0, 0.0, 0.0, 0.0, 0.0, 0.0, 0.0, 0.0, 0.0, 0.0, 0.0, 0.0, 0.0, 0.0, 0.0, 0.0, 0.0, 0.0, 0.0, 0.0, 0.0, 0.0, 0.0, 0.0, 0.0, 0.0, 0.0, 0.0, 0.0, 0.0, 0.0, 0.0, 0.0, 0.0, 0.0, 0.0, 0.0, 0.0, 0.0, 0.0, 0.0, 0.0, 0.0, 0.0, 0.0, 0.0, 0.0, 0.0, 0.0, 0.0, 0.0, 0.0, 0.0, 0.0, 0.0, 0.0, 0.0, 0.0, 0.0, 0.0, 0.0, 0.0, 0.0, 0.0, 0.0, 0.0, 0.0, 0.0, 0.0, 0.0, 0.0, 0.0, 0.0, 0.0, 0.0, 0.0, 0.0, 0.0, 0.0, 0.0, 0.0, 0.0, 0.0, 0.0, 0.0, 0.0, 0.0, 0.0, 0.0, 0.0, 0.0, 0.0, 0.0, 0.0, 0.0, 0.0, 0.0, 0.0, 0.0, 0.0, 0.0, 0.0, 0.0, 0.0, 0.0, 0.0, 0.0, 0.0, 0.0, 0.0, 0.0, 0.0, 0.0, 0.0, 0.0, 0.0, 0.0, 0.0, 0.0, 0.0, 0.0, 0.0, 0.0, 0.0, 0.0, 0.0, 0.0, 0.0, 0.0, 0.0, 0.0, 0.0, 0.0, 0.0, 0.0, 0.0, 0.0, 0.0, 0.0, 0.0, 0.0, 0.0, 0.0, 0.0, 0.0, 0.0, 0.0, 0.0, 0.0, 0.0, 0.0, 0.0, 0.0, 0.0, 0.0, 0.0, 0.0, 0.0, 0.0, 0.0, 0.0, 0.0, 0.0, 0.0, 0.0, 0.0, 0.0, 0.0, 0.0, 0.0, 0.0, 0.0, 0.0, 0.0, 0.0, 0.0, 0.0, 0.0, 0.0, 0.0, 0.0, 0.0, 0.0, 0.0, 0.0, 0.0, 0.0, 0.0, 0.0, 0.0, 0.0, 0.0, 0.0, 0.0, 0.0, 0.0, 0.0, 0.0, 0.0, 0.0, 0.0, 0.0, 0.0, 0.0, 0.0, 0.0, 0.0, 0.0, 0.0, 0.0, 0.0, 0.0, 0.0, 0.0, 0.0, 0.0, 0.0, 0.0, 0.0, 0.0, 0.0, 0.0, 0.0, 0.0, 0.0, 0.0, 0.0, 0.0, 0.0, 0.0, 0.0, 0.0, 0.0, 0.0, 0.0, 0.0, 0.0, 0.0, 0.0, 0.0, 0.0, 0.0, 0.0, 0.0, 0.0, 0.0, 0.0, 0.0, 0.0, 0.0, 0.0, 0.0, 0.0, 0.0, 0.0, 0.0, 0.0, 0.0, 0.0, 0.0, 0.0, 0.0, 0.0, 0.0, 0.0, 0.0, 0.0, 0.0, 0.0, 0.0, 0.0, 0.0, 0.0, 0.0, 0.0, 0.0, 0.0, 0.0, 0.0, 0.0, 0.0, 0.0, 0.0, 0.0, 0.0, 0.0, 0.0, 0.0, 0.0, 0.0, 0.0, 0.0, 0.0, 0.0, 0.0, 0.0, 0.0, 0.0, 0.0, 0.0, 0.0, 0.0, 0.0, 0.0, 0.0, 0.0, 0.0, 0.0, 0.0, 0.0, 0.0, 0.0, 0.0, 0.0, 0.0, 0.0, 0.0, 0.0, 0.0, 0.0, 0.0, 0.0, 0.0, 0.0, 0.0, 0.0, 0.0, 0.0, 0.0, 0.0, 0.0, 0.0, 0.0, 0.0, 0.0, 0.0, 0.0, 0.0, 0.0, 0.0, 0.0, 0.0, 0.0, 0.0, 0.0, 0.0, 0.0, 0.0, 0.0, 0.0, 0.0, 0.0, 0.0, 0.0, 0.0, 0.0, 0.0, 0.0, 0.0, 0.0, 0.0, 0.0, 0.0, 0.0, 0.0, 0.0, 0.0, 0.0, 0.0, 0.0, 0.0, 0.0, 0.0, 0.0, 0.0, 0.0, 0.0, 0.0, 0.0, 0.0, 0.0, 0.0, 0.0, 0.0, 0.0, 0.0, 0.0, 0.0, 0.0, 0.0, 0.0, 0.0, 0.0, 0.0, 0.0, 0.0, 0.0, 0.0, 0.0, 0.0, 0.0, 0.0, 0.0, 0.0, 0.0, 0.0, 0.0, 0.0, 0.0, 0.0, 0.0, 0.0, 0.0, 0.0, 0.0, 0.0, 0.0, 0.0, 0.0, 0.0, 0.0, 0.0, 0.0, 0.0, 0.0, 0.0, 0.0, 0.0, 0.0, 0.0, 0.0, 0.0, 0.0, 0.0, 0.0, 0.0, 0.0, 0.0, 0.0, 0.0, 0.0, 0.0, 0.0, 0.0, 0.0, 0.0, 0.0, 0.0, 0.0, 0.0, 0.0, 0.0, 0.0, 0.0, 0.0, 0.0, 0.0, 0.0, 0.0, 0.0, 0.0, 0.0, 0.0, 0.0, 0.0, 0.0, 0.0, 0.0, 0.0, 0.0, 0.0, 0.0, 0.0, 0.0, 0.0, 0.0, 0.0, 0.0, 0.0, 0.0, 0.0, 0.0, 0.0, 0.0, 0.0, 0.0, 0.0, 0.0, 0.0, 0.0, 0.0, 0.0, 0.0, 0.0, 0.0, 0.0, 0.0, 0.0, 0.0, 0.0, 0.0, 0.0, 0.0, 0.0, 0.0, 0.0, 0.0, 0.0, 0.0, 0.0, 0.0, 0.0, 0.0, 0.0, 0.0, 0.0, 0.0, 0.0, 0.0, 0.0, 0.0, 0.0, 0.0, 0.0, 0.0, 0.0, 0.0, 0.0, 0.0, 0.0, 0.0, 0.0, 0.0, 0.0, 0.0, 0.0, 0.0, 0.0, 0.0, 0.0, 0.0, 0.0, 0.0, 0.0, 0.0, 0.0, 0.0, 0.0, 0.0, 0.0, 0.0, 0.0, 0.0, 0.0, 0.0, 0.0, 0.0, 0.0, 0.0, 0.0, 0.0, 0.0, 0.0, 0.0, 0.0, 0.0, 0.0, 0.0, 0.0, 0.0, 0.0, 0.0, 0.0, 0.0, 0.0, 0.0, 0.0, 0.0, 0.0, 0.0, 0.0, 0.0, 0.0, 0.0, 0.0, 0.0, 0.0, 0.0, 0.0, 0.0, 0.0, 0.0, 0.0, 0.0, 0.0, 0.0, 0.0, 0.0, 0.0, 0.0, 0.0, 0.0, 0.0, 0.0, 0.0, 0.0, 0.0, 0.0, 0.0, 0.0, 0.0, 0.0, 0.0, 0.0, 0.0, 0.0, 0.0, 0.0, 0.0, 0.0, 0.0, 0.0, 0.0, 0.0, 0.0, 0.0, 0.0, 0.0, 0.0, 0.0, 0.0, 0.0, 0.0, 0.0, 0.0, 0.0, 0.0, 0.0, 0.0, 0.0, 0.0, 0.0, 0.0, 0.0, 0.0, 0.0, 0.0, 0.0, 0.0, 0.0, 0.0, 0.0, 0.0, 0.0, 0.0, 0.0, 0.0, 0.0, 0.0, 0.0, 0.0, 0.0, 0.0, 0.0, 0.0, 0.0, 0.0, 0.0, 0.0, 0.0, 0.0, 0.0, 0.0, 0.0, 0.0, 0.0, 0.0, 0.0, 0.0, 0.0, 0.0, 0.0, 0.0, 0.0, 0.0, 0.0, 0.0, 0.0, 0.0, 0.0, 0.0, 0.0, 0.0, 0.0, 0.0, 0.0, 0.0, 0.0, 0.0, 0.0, 0.0, 0.0, 0.0, 0.0, 0.0, 0.0, 0.0, 0.0, 0.0, 0.0, 0.0, 0.0, 0.0, 0.0, 0.0, 0.0, 0.0, 0.0, 0.0, 0.0, 0.0, 0.0, 0.0, 0.0, 0.0, 0.0, 0.0, 0.0, 0.0, 0.0, 0.0, 0.0, 0.0, 0.0, 0.0, 0.0, 0.0, 0.0, 0.0, 0.0, 0.0, 0.0, 0.0, 0.0, 0.0, 0.0, 0.0, 0.0, 0.0, 0.0, 0.0, 0.0, 0.0, 0.0, 0.0, 0.0, 0.0, 0.0, 0.0, 0.0, 0.0, 0.0, 0.0, 0.0, 0.0, 0.0, 0.0, 0.0, 0.0, 0.0, 0.0, 0.0, 0.0, 0.0, 0.0, 0.0, 0.0, 0.0, 0.0, 0.0, 0.0, 0.0, 0.0, 0.0, 0.0, 0.0, 0.0, 0.0, 0.0, 0.0, 0.0, 0.0, 0.0, 0.0, 0.0, 0.0, 0.0, 0.0, 0.0, 0.0, 0.0, 0.0, 0.0, 0.0, 0.0, 0.0, 0.0, 0.0, 0.0, 0.0, 0.0, 0.0, 0.0, 0.0, 0.0, 0.0, 0.0, 0.0, 0.0, 0.0, 0.0, 0.0, 0.0, 0.0, 0.0, 0.0, 0.0, 0.0, 0.0, 0.0, 0.0, 0.0, 0.0, 0.0, 0.0, 0.0, 0.0, 0.0, 0.0, 0.0, 0.0, 0.0, 0.0, 0.0, 0.0, 0.0, 0.0, 0.0, 0.0, 0.0, 0.0, 0.0, 0.0, 0.0, 0.0, 0.0, 0.0, 0.0, 0.0, 0.0, 0.0, 0.0, 0.0, 0.0, 0.0, 0.0, 0.0, 0.0, 0.0, 0.0, 0.0, 0.0, 0.0, 0.0, 0.0, 0.0, 0.0, 0.0, 0.0, 0.0, 0.0, 0.0, 0.0, 0.0, 0.0, 0.0, 0.0, 0.0, 0.0, 0.0, 0.0, 0.0, 0.0, 0.0, 0.0, 0.0, 0.0, 0.0, 0.0, 0.0, 0.0, 0.0, 0.0, 0.0, 0.0, 0.0, 0.0, 0.0, 0.0, 0.0, 0.0, 0.0, 0.0, 0.0, 0.0, 0.0, 0.0, 0.0, 0.0, 0.0, 0.0, 0.0, 0.0, 0.0, 0.0, 0.0, 0.0, 0.0, 0.0, 0.0, 0.0, 0.0, 0.0, 0.0, 0.0, 0.0, 0.0, 0.0, 0.0, 0.0, 0.0, 0.0, 0.0, 0.0, 0.0, 0.0, 0.0, 0.0, 0.0, 0.0, 0.0, 0.0, 0.0, 0.0, 0.0, 0.0, 0.0, 0.0, 0.0, 0.0, 0.0, 0.0, 0.0, 0.0, 0.0, 0.0, 0.0, 0.0, 0.0, 0.0, 0.0, 0.0, 0.0, 0.0, 0.0, 0.0, 0.0, 0.0, 0.0, 0.0, 0.0, 0.0, 0.0, 0.0, 0.0, 0.0, 0.0, 0.0, 0.0, 0.0, 0.0, 0.0, 0.0, 0.0, 0.0, 0.0, 0.0, 0.0, 0.0, 0.0, 0.0, 0.0, 0.0, 0.0, 0.0, 0.0, 0.0, 0.0, 0.0, 0.0, 0.0, 0.0, 0.0, 0.0, 0.0, 0.0, 0.0, 0.0, 0.0, 0.0, 0.0, 0.0, 0.0, 0.0, 0.0, 0.0, 0.0, 0.0, 0.0, 0.0, 0.0, 0.0, 0.0, 0.0, 0.0, 0.0, 0.0, 0.0, 0.0, 0.0, 0.0, 0.0, 0.0, 0.0, 0.0, 0.0, 0.0, 0.0, 0.0, 0.0, 0.0, 0.0, 0.0, 0.0, 0.0, 0.0, 0.0, 0.0, 0.0, 0.0, 0.0, 0.0, 0.0, 0.0, 0.0, 0.0, 0.0, 0.0, 0.0, 0.0, 0.0, 0.0, 0.0, 0.0, 0.0, 0.0, 0.0, 0.0, 0.0, 0.0, 0.0, 0.0, 0.0, 0.0, 0.0, 0.0, 0.0, 0.0, 0.0, 0.0, 0.0, 0.0, 0.0, 0.0, 0.0, 0.0, 0.0, 0.0, 0.0, 0.0, 0.0, 0.0, 0.0, 0.0, 0.0, 0.0, 0.0, 0.0, 0.0, 0.0, 0.0, 0.0, 0.0, 0.0, 0.0, 0.0, 0.0, 0.0, 0.0, 0.0, 0.0, 0.0, 0.0, 0.0, 0.0, 0.0, 0.0, 0.0, 0.0, 0.0, 0.0, 0.0, 0.0, 0.0, 0.0, 0.0, 0.0, 0.0, 0.0, 0.0, 0.0, 0.0, 0.0, 0.0, 0.0, 0.0, 0.0, 0.0, 0.0, 0.0, 0.0, 0.0, 0.0, 0.0, 0.0, 0.0, 0.0, 0.0, 0.0, 0.0, 0.0, 0.0, 0.0, 0.0, 0.0, 0.0, 0.0, 0.0, 0.0, 0.0, 0.0, 0.0, 0.0, 0.0, 0.0, 0.0, 0.0, 0.0, 0.0, 0.0, 0.0, 0.0, 0.0, 0.0, 0.0, 0.0, 0.0, 0.0, 0.0, 0.0, 0.0, 0.0, 0.0, 0.0, 0.0, 0.0, 0.0, 0.0, 0.0, 0.0, 0.0, 0.0, 0.0, 0.0, 0.0, 0.0, 0.0, 0.0, 0.0, 0.0, 0.0, 0.0, 0.0, 0.0, 0.0, 0.0, 0.0, 0.0, 0.0, 0.0, 0.0, 0.0, 0.0, 0.0, 0.0, 0.0, 0.0, 0.0, 0.0, 0.0, 0.0, 0.0, 0.0, 0.0, 0.0, 0.0, 0.0, 0.0, 0.0, 0.0, 0.0, 0.0, 0.0, 0.0, 0.0, 0.0, 0.0, 0.0, 0.0, 0.0, 0.0, 0.0, 0.0, 0.0, 0.0, 0.0, 0.0, 0.0, 0.0, 0.0, 0.0, 0.0, 0.0, 0.0, 0.0, 0.0, 0.0, 0.0, 0.0, 0.0, 0.0, 0.0, 0.0, 0.0, 0.0, 0.0, 0.0, 0.0, 0.0, 0.0, 0.0, 0.0, 0.0, 0.0, 0.0, 0.0, 0.0, 0.0, 0.0, 0.0, 0.0, 0.0, 0.0, 0.0, 0.0, 0.0, 0.0, 0.0, 0.0, 0.0, 0.0, 0.0, 0.0, 0.0, 0.0, 0.0, 0.0, 0.0, 0.0, 0.0, 0.0, 0.0, 0.0, 0.0, 0.0, 0.0, 0.0, 0.0, 0.0, 0.0, 0.0, 0.0, 0.0, 0.0, 0.0, 0.0, 0.0, 0.0, 0.0, 0.0, 0.0, 0.0, 0.0, 0.0, 0.0, 0.0, 0.0, 0.0, 0.0, 0.0, 0.0, 0.0, 0.0, 0.0, 0.0, 0.0, 0.0, 0.0, 0.0, 0.0, 0.0, 0.0, 0.0, 0.0, 0.0, 0.0, 0.0, 0.0, 0.0, 0.0, 0.0, 0.0, 0.0, 0.0, 0.0, 0.0, 0.0, 0.0, 0.0, 0.0, 0.0, 0.0, 0.0, 0.0, 0.0, 0.0, 0.0, 0.0, 0.0, 0.0, 0.0, 0.0, 0.0, 0.0, 0.0, 0.0, 0.0, 0.0, 0.0, 0.0, 0.0, 0.0, 0.0, 0.0, 0.0, 0.0, 0.0, 0.0, 0.0, 0.0, 0.0, 0.0, 0.0, 0.0, 0.0, 0.0, 0.0, 0.0, 0.0, 0.0, 0.0, 0.0, 0.0, 0.0, 0.0, 0.0, 0.0, 0.0, 0.0, 0.0, 0.0, 0.0, 0.0, 0.0, 0.0, 0.0, 0.0, 0.0, 0.0, 0.0, 0.0, 0.0, 0.0, 0.0, 0.0, 0.0, 0.0, 0.0, 0.0, 0.0, 0.0, 0.0, 0.0, 0.0, 0.0, 0.0, 0.0, 0.0, 0.0, 0.0, 0.0, 0.0, 0.0, 0.0, 0.0, 0.0, 0.0, 0.0, 0.0, 0.0, 0.0, 0.0, 0.0, 0.0, 0.0, 0.0, 0.0, 0.0, 0.0, 0.0, 0.0, 0.0, 0.0, 0.0, 0.0, 0.0, 0.0, 0.0, 0.0, 0.0, 0.0, 0.0, 0.0, 0.0, 0.0, 0.0, 0.0, 0.0, 0.0, 0.0, 0.0, 0.0, 0.0, 0.0])
me_curve_001.materials.append(mat_material_021)
me_curve_001.materials.append(mat_material_020)
me_curve_001.materials.append(mat_material_019)
me_curve_001.materials.append(mat_material_018)
me_curve_001.materials.append(mat_material_017)
me_curve_001.materials.append(mat_material_016)
me_curve_001.materials.append(mat_material_015)
me_curve_001.use_remesh_fix_poles = True
me_curve_001.use_remesh_preserve_attributes = False
me_curve_001.use_mirror_vertex_groups = False
me_curve_001.update()

# ---- objects
ob_plate_001 = bpy.data.objects.new('plate.001', me_curve_001)

# ---- transforms, parenting, visibility, modifiers, constraints
ob_plate_001.location = (0.0, 0.0, 0.0)
ob_plate_001.rotation_euler = (0.0, -0.0, 3.142)
ob_plate_001.scale = (100.0, 100.0, 100.0)
ob_plate_001.lineart.crease_threshold = 0.0

# ---- collection membership
col_collection.objects.link(ob_plate_001)

# ---- scene / render settings (as saved in the file)
scene.frame_start = 1; scene.frame_end = 250; scene.frame_set(1)
scene.render.engine = 'BLENDER_EEVEE_NEXT'
scene.cycles.use_denoising = False
scene.cycles.samples = 128
scene.cycles.sampling_pattern = 'TABULATED_SOBOL'
scene.cycles.use_adaptive_sampling = False
scene.cycles.use_light_tree = False
scene.view_settings.view_transform = 'Filmic'
bpy.context.view_layer.update()

# ---- added for rendering (the .blend has no active camera and no usable light): camera, sun
cam_auto = bpy.data.cameras.new('AutoCamera')
cam_auto.lens = 50.0
cam_auto.sensor_width = 36.0
cam_auto.clip_end = 2763.27
ob_auto_camera = bpy.data.objects.new('AutoCamera', cam_auto)
scene.collection.objects.link(ob_auto_camera)
ob_auto_camera.location = (156.626, -188.948, 127.515)
ob_auto_camera.rotation_euler = (1.09748, -7.21219e-08, 0.694738)
scene.camera = ob_auto_camera
light_auto_sun = bpy.data.lights.new('AutoSun', 'SUN')
light_auto_sun.energy = 3.0
light_auto_sun.angle = 0.0523599
ob_auto_sun = bpy.data.objects.new('AutoSun', light_auto_sun)
scene.collection.objects.link(ob_auto_sun)
ob_auto_sun.rotation_euler = (0.872665, 0.174533, 0.523599)
bpy.context.view_layer.update()
